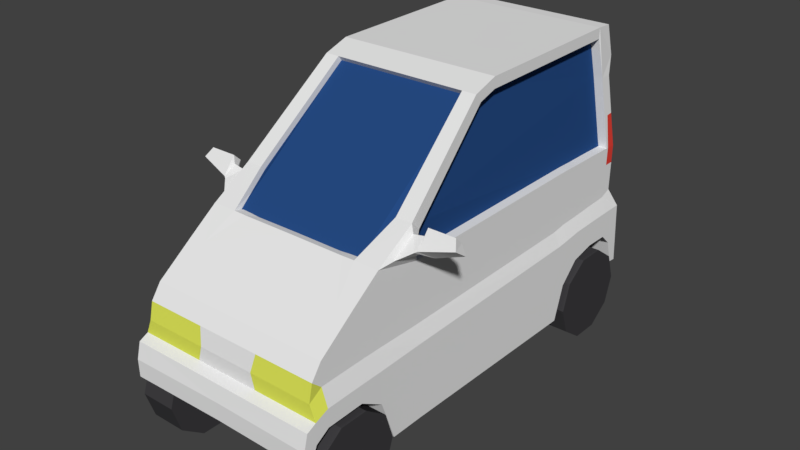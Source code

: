 # Source: canta.blend  (saved by Blender 2.79.0; exported with 4.5.12 LTS)
import bpy
from mathutils import Matrix  # noqa: F401  (used for matrix-valued properties, if any)

bpy.ops.wm.read_factory_settings(use_empty=True)
scene = bpy.context.scene
scene.name = 'Scene'

# ---- collections
col_collection_1 = bpy.data.collections.new('Collection 1'); scene.collection.children.link(col_collection_1)

# ---- materials (node trees are filled in below, after node groups)
mat_material_005 = bpy.data.materials.new('Material.005')
mat_material_005.alpha_threshold = 0.0
mat_material_005.use_transparent_shadow = False
mat_material_005.diffuse_color = (0.04974, 0.04817, 0.05222, 1.0)
mat_material_005.roughness = 0.5
mat_material_001 = bpy.data.materials.new('Material.001')
mat_material_001.alpha_threshold = 0.0
mat_material_001.use_transparent_shadow = False
mat_material_001.diffuse_color = (0.8276, 0.8276, 0.8276, 1.0)
mat_material_001.roughness = 0.5
mat_material_002 = bpy.data.materials.new('Material.002')
mat_material_002.alpha_threshold = 0.0
mat_material_002.use_transparent_shadow = False
mat_material_002.diffuse_color = (0.01896, 0.06863, 0.2245, 1.0)
mat_material_002.roughness = 0.5
mat_material_003 = bpy.data.materials.new('Material.003')
mat_material_003.alpha_threshold = 0.0
mat_material_003.use_transparent_shadow = False
mat_material_003.diffuse_color = (0.8, 0.05772, 0.04113, 1.0)
mat_material_003.roughness = 0.5
mat_material_004 = bpy.data.materials.new('Material.004')
mat_material_004.alpha_threshold = 0.0
mat_material_004.use_transparent_shadow = False
mat_material_004.diffuse_color = (0.7477, 0.8, 0.1003, 1.0)
mat_material_004.roughness = 0.5

# ---- material node trees

# ---- world
world_world = bpy.data.worlds.new('World'); scene.world = world_world
world_world.color = (0.05088, 0.05088, 0.05088)
world_world.use_sun_shadow = False
world_world.sun_shadow_jitter_overblur = 0.0
world_world.cycles.sampling_method = 'MANUAL'

# ---- meshes
me_cylinder_003 = bpy.data.meshes.new('Cylinder.003')
me_cylinder_003.from_pydata([(0.0, 1.0, -1.0), (0.0, 1.0, 1.0), (0.5878, 0.809, -1.0), (0.5878, 0.809, 1.0), (0.9511, 0.309, -1.0), (0.9511, 0.309, 1.0), (0.9511, -0.309, -1.0), (0.9511, -0.309, 1.0), (0.5878, -0.809, -1.0), (0.5878, -0.809, 1.0), (-8.742e-08, -1.0, -1.0), (-8.742e-08, -1.0, 1.0), (-0.5878, -0.809, -1.0), (-0.5878, -0.809, 1.0), (-0.9511, -0.309, -1.0), (-0.9511, -0.309, 1.0), (-0.9511, 0.309, -1.0), (-0.9511, 0.309, 1.0), (-0.5878, 0.809, -1.0), (-0.5878, 0.809, 1.0)], [], [(0, 1, 3, 2), (2, 3, 5, 4), (4, 5, 7, 6), (6, 7, 9, 8), (8, 9, 11, 10), (10, 11, 13, 12), (12, 13, 15, 14), (14, 15, 17, 16), (3, 1, 19, 17, 15, 13, 11, 9, 7, 5), (16, 17, 19, 18), (18, 19, 1, 0), (0, 2, 4, 6, 8, 10, 12, 14, 16, 18)])
me_cylinder_003.materials.append(mat_material_005)
me_cylinder_003.use_remesh_preserve_volume = False
me_cylinder_003.use_remesh_preserve_attributes = False
me_cylinder_003.use_mirror_vertex_groups = False
me_cylinder_003.update()
me_cylinder_002 = bpy.data.meshes.new('Cylinder.002')
me_cylinder_002.from_pydata([(0.0, 1.0, -1.0), (0.0, 1.0, 1.0), (0.5878, 0.809, -1.0), (0.5878, 0.809, 1.0), (0.9511, 0.309, -1.0), (0.9511, 0.309, 1.0), (0.9511, -0.309, -1.0), (0.9511, -0.309, 1.0), (0.5878, -0.809, -1.0), (0.5878, -0.809, 1.0), (-8.742e-08, -1.0, -1.0), (-8.742e-08, -1.0, 1.0), (-0.5878, -0.809, -1.0), (-0.5878, -0.809, 1.0), (-0.9511, -0.309, -1.0), (-0.9511, -0.309, 1.0), (-0.9511, 0.309, -1.0), (-0.9511, 0.309, 1.0), (-0.5878, 0.809, -1.0), (-0.5878, 0.809, 1.0)], [], [(0, 1, 3, 2), (2, 3, 5, 4), (4, 5, 7, 6), (6, 7, 9, 8), (8, 9, 11, 10), (10, 11, 13, 12), (12, 13, 15, 14), (14, 15, 17, 16), (3, 1, 19, 17, 15, 13, 11, 9, 7, 5), (16, 17, 19, 18), (18, 19, 1, 0), (0, 2, 4, 6, 8, 10, 12, 14, 16, 18)])
me_cylinder_002.materials.append(mat_material_005)
me_cylinder_002.use_remesh_preserve_volume = False
me_cylinder_002.use_remesh_preserve_attributes = False
me_cylinder_002.use_mirror_vertex_groups = False
me_cylinder_002.update()
me_cylinder_001 = bpy.data.meshes.new('Cylinder.001')
me_cylinder_001.from_pydata([(0.0, 1.0, -1.0), (0.0, 1.0, 1.0), (0.5878, 0.809, -1.0), (0.5878, 0.809, 1.0), (0.9511, 0.309, -1.0), (0.9511, 0.309, 1.0), (0.9511, -0.309, -1.0), (0.9511, -0.309, 1.0), (0.5878, -0.809, -1.0), (0.5878, -0.809, 1.0), (-8.742e-08, -1.0, -1.0), (-8.742e-08, -1.0, 1.0), (-0.5878, -0.809, -1.0), (-0.5878, -0.809, 1.0), (-0.9511, -0.309, -1.0), (-0.9511, -0.309, 1.0), (-0.9511, 0.309, -1.0), (-0.9511, 0.309, 1.0), (-0.5878, 0.809, -1.0), (-0.5878, 0.809, 1.0)], [], [(0, 1, 3, 2), (2, 3, 5, 4), (4, 5, 7, 6), (6, 7, 9, 8), (8, 9, 11, 10), (10, 11, 13, 12), (12, 13, 15, 14), (14, 15, 17, 16), (3, 1, 19, 17, 15, 13, 11, 9, 7, 5), (16, 17, 19, 18), (18, 19, 1, 0), (0, 2, 4, 6, 8, 10, 12, 14, 16, 18)])
me_cylinder_001.materials.append(mat_material_005)
me_cylinder_001.use_remesh_preserve_volume = False
me_cylinder_001.use_remesh_preserve_attributes = False
me_cylinder_001.use_mirror_vertex_groups = False
me_cylinder_001.update()
me_cylinder = bpy.data.meshes.new('Cylinder')
me_cylinder.from_pydata([(0.0, 1.0, -1.0), (0.0, 1.0, 1.0), (0.5878, 0.809, -1.0), (0.5878, 0.809, 1.0), (0.9511, 0.309, -1.0), (0.9511, 0.309, 1.0), (0.9511, -0.309, -1.0), (0.9511, -0.309, 1.0), (0.5878, -0.809, -1.0), (0.5878, -0.809, 1.0), (-8.742e-08, -1.0, -1.0), (-8.742e-08, -1.0, 1.0), (-0.5878, -0.809, -1.0), (-0.5878, -0.809, 1.0), (-0.9511, -0.309, -1.0), (-0.9511, -0.309, 1.0), (-0.9511, 0.309, -1.0), (-0.9511, 0.309, 1.0), (-0.5878, 0.809, -1.0), (-0.5878, 0.809, 1.0)], [], [(0, 1, 3, 2), (2, 3, 5, 4), (4, 5, 7, 6), (6, 7, 9, 8), (8, 9, 11, 10), (10, 11, 13, 12), (12, 13, 15, 14), (14, 15, 17, 16), (3, 1, 19, 17, 15, 13, 11, 9, 7, 5), (16, 17, 19, 18), (18, 19, 1, 0), (0, 2, 4, 6, 8, 10, 12, 14, 16, 18)])
me_cylinder.materials.append(mat_material_005)
me_cylinder.use_remesh_preserve_volume = False
me_cylinder.use_remesh_preserve_attributes = False
me_cylinder.use_mirror_vertex_groups = False
me_cylinder.update()
me_cube_001 = bpy.data.meshes.new('Cube.001')
me_cube_001.from_pydata([(0.0, -1.211, -0.9889), (0.0, -1.211, 0.9221), (0.0, 1.451, -1.038), (0.0, 1.424, 0.9378), (1.247, -1.211, -0.9889), (1.172, -1.211, 0.9221), (1.247, 1.451, -1.038), (1.172, 1.424, 0.9378), (0.0, 1.594, -0.5948), (0.0, 1.644, 0.9378), (1.247, 1.594, -0.5948), (1.172, 1.644, 0.9378), (0.0, 1.851, -0.3442), (0.0, 1.863, 0.9308), (1.247, 1.851, -0.3442), (1.172, 1.863, 0.9308), (0.0, 2.187, -0.2731), (0.0, 2.217, 0.9274), (1.247, 2.187, -0.2731), (1.172, 2.217, 0.9274), (0.0, 2.504, -0.2812), (0.0, 2.535, 0.9193), (1.247, 2.504, -0.2812), (1.172, 2.535, 0.9193), (0.0, 2.658, -0.4267), (0.0, 2.689, 0.9154), (1.247, 2.658, -0.4267), (1.172, 2.689, 0.9154), (0.0, -1.211, 0.06212), (0.0, 1.436, 0.04885), (1.172, 1.436, 0.1887), (1.172, -1.211, 0.1596), (0.0, 1.621, 0.04248), (1.172, 1.621, 0.2156), (0.0, 1.857, -0.005075), (1.172, 1.857, 0.2213), (0.0, 2.204, 0.01169), (1.172, 2.204, 0.2381), (0.0, 2.521, 0.04381), (1.172, 2.521, 0.2502), (0.0, 2.675, 0.3114), (1.172, 2.675, 0.3114), (0.0, 1.443, -0.4943), (1.247, 1.443, 0.006179), (1.247, -1.211, -0.037), (0.0, 1.608, -0.2762), (1.247, 1.608, 0.02044), (0.0, 1.854, -0.1746), (1.247, 1.854, 0.04781), (0.0, 2.195, -0.1307), (1.247, 2.195, 0.05469), (0.0, 2.513, -0.1187), (1.247, 2.513, 0.05743), (0.0, 2.805, 0.0586), (1.247, 2.805, 0.0586), (0.0, -1.211, -0.4634), (0.0, 2.749, -0.7425), (1.247, 2.749, -0.7425), (0.0, 2.856, -0.7534), (1.247, 2.856, -0.7534), (0.0, -1.655, -0.9889), (0.0, -1.798, 1.063), (1.247, -1.655, -0.9889), (1.172, -1.798, 1.063), (0.0, -1.861, 0.06856), (1.172, -1.861, 0.166), (1.247, -1.861, -0.05337), (0.0, -1.861, -0.1322), (0.0, -1.855, -0.4835), (1.247, -1.848, -0.461), (0.0, -2.166, 0.7955), (1.172, -2.166, 0.7955), (0.0, -2.162, 0.0659), (1.172, -2.162, 0.1634), (1.248, -2.162, -0.05603), (0.0, -2.162, -0.1349), (0.0, -2.155, -0.3036), (1.248, -2.149, -0.2812), (0.0, -2.634, 0.4476), (1.173, -2.634, 0.4476), (0.0, -2.638, 0.05694), (1.173, -2.638, 0.1544), (1.249, -2.638, -0.06499), (0.0, -2.638, -0.1439), (0.0, -2.631, -0.3126), (1.249, -2.638, -0.2901), (0.0, -2.764, 0.2635), (1.173, -2.764, 0.2635), (0.0, -2.812, 0.05127), (1.173, -2.812, 0.04791), (1.249, -2.812, -0.1355), (0.0, -2.812, -0.1347), (0.0, -2.805, -0.3852), (1.249, -2.811, -0.3966), (1.248, -2.93, -0.1932), (0.0, -2.93, -0.1923), (0.0, -2.974, -0.3876), (1.248, -2.981, -0.399), (0.0, -2.886, -0.5968), (1.246, -2.892, -0.6082), (0.0, -2.971, -0.6097), (1.246, -2.978, -0.6211), (0.7051, -1.798, 1.061), (1.172, -1.17, 1.265), (0.7379, -1.211, 0.9634), (1.172, -1.285, 1.375), (1.026, 1.451, -1.038), (0.9636, 1.424, 0.9378), (1.026, -1.211, -0.9889), (0.859, -1.211, 0.9271), (1.026, 1.594, -0.5948), (0.9636, 1.644, 0.9378), (1.026, 1.851, -0.3442), (0.9636, 1.863, 0.9308), (1.026, 2.187, -0.2731), (0.9636, 2.217, 0.9274), (1.026, 2.504, -0.2812), (0.9636, 2.535, 0.9193), (1.026, 2.658, -0.4267), (0.9636, 2.689, 0.9154), (0.9636, 2.675, 0.3114), (1.026, 2.805, 0.0586), (1.026, 2.749, -0.7425), (1.026, 2.856, -0.7534), (1.026, -1.655, -0.9889), (0.859, -1.798, 1.065), (1.026, -1.849, -0.465), (0.964, -2.166, 0.7955), (1.026, -2.15, -0.2851), (0.9647, -2.634, 0.4476), (1.027, -2.637, -0.2941), (0.9646, -2.764, 0.2635), (0.9646, -2.812, 0.0485), (1.027, -2.812, -0.1354), (1.027, -2.81, -0.3946), (1.026, -2.93, -0.193), (1.026, -2.98, -0.397), (1.025, -2.891, -0.6062), (1.024, -2.976, -0.619), (0.9636, -1.17, 1.265), (0.9636, -1.285, 1.375), (1.05, -0.01264, 2.245), (1.05, -0.1007, 2.353), (0.8678, -0.01264, 2.245), (0.8678, -0.1007, 2.353), (0.0, -0.01264, 2.245), (0.0, -0.1007, 2.353), (1.05, 0.2265, 2.322), (1.05, 0.2251, 2.462), (0.0, 0.2265, 2.322), (0.0, 0.2251, 2.462), (1.05, 2.335, 2.349), (1.05, 2.333, 2.488), (0.0, 2.335, 2.349), (0.0, 2.333, 2.488), (0.0, 2.416, 1.853), (1.092, 2.416, 1.853), (0.0, 2.57, 1.849), (1.092, 2.57, 1.849), (0.8835, 2.416, 1.853), (0.8835, 2.57, 1.849), (1.05, 2.534, 2.479), (0.0, 2.534, 2.479), (0.0, 2.64, 2.078), (1.059, 2.64, 2.082), (1.052, -1.211, 0.9221), (1.052, 1.424, 0.9378), (1.052, 1.644, 0.9378), (1.052, 1.863, 0.9308), (1.052, 2.217, 0.9274), (1.052, 2.535, 0.9193), (1.052, -1.17, 1.265), (0.9308, -0.01264, 2.245), (0.9308, 0.2265, 2.322), (0.9308, 2.335, 2.349), (0.972, 2.416, 1.853), (0.0, -1.731, 1.018), (0.7051, -1.732, 1.016), (0.859, -1.731, 1.02), (0.9636, -1.218, 1.33), (0.8678, -0.03394, 2.308), (0.0, -0.03394, 2.308), (1.134, 2.633, 1.355), (1.172, 2.684, 0.6866), (1.172, 2.565, 0.9185), (1.135, 2.545, 1.348), (1.172, 2.558, 0.6849), (0.9251, 2.632, 1.364), (0.9636, 2.684, 0.6965), (0.4047, -2.764, 0.2635), (0.364, -2.812, 0.05023), (0.414, -2.812, -0.135), (1.219, -1.276, 1.02), (1.219, -1.618, 1.102), (1.219, -1.252, 1.22), (1.219, -1.319, 1.283), (1.357, -1.287, 1.128), (1.357, -1.472, 1.184), (1.357, -1.27, 1.264), (1.357, -1.316, 1.308), (1.423, -1.234, 1.046), (1.385, -1.455, 1.199), (1.385, -1.201, 1.31), (1.385, -1.295, 1.4), (1.785, -1.21, 1.183), (1.785, -1.374, 1.298), (1.725, -1.201, 1.31), (1.725, -1.295, 1.4)], [], [(28, 1, 3, 29), (107, 7, 11, 111), (30, 7, 5, 31), (44, 31, 65, 66), (106, 6, 4, 108), (107, 3, 1, 104, 109), (111, 11, 15, 113), (29, 3, 9, 32), (43, 6, 10, 46), (106, 2, 8, 110), (34, 13, 17, 36), (32, 9, 13, 34), (46, 10, 14, 48), (110, 8, 12, 112), (50, 18, 22, 52), (48, 14, 18, 50), (112, 12, 16, 114), (113, 15, 19, 115), (117, 23, 156, 159), (114, 16, 20, 116), (115, 19, 23, 117), (36, 17, 21, 38), (120, 188, 183, 41), (38, 21, 25, 40), (52, 22, 26, 54), (116, 20, 24, 118), (23, 39, 41, 183, 186, 184), (51, 38, 40, 53), (121, 120, 41, 54), (49, 36, 38, 51), (15, 35, 37, 19), (19, 37, 39, 23), (11, 33, 35, 15), (45, 32, 34, 47), (47, 34, 36, 49), (7, 30, 33, 11), (42, 29, 32, 45), (55, 0, 60, 68, 67), (43, 30, 31, 44), (55, 28, 29, 42), (0, 55, 42, 2), (6, 43, 44, 4), (4, 44, 66, 69, 62), (2, 42, 45, 8), (12, 47, 49, 16), (8, 45, 47, 12), (16, 49, 51, 20), (54, 26, 57, 59), (20, 51, 53, 24), (39, 52, 54, 41), (35, 48, 50, 37), (37, 50, 52, 39), (33, 46, 48, 35), (30, 43, 46, 33), (122, 123, 59, 57), (118, 24, 56, 122), (121, 54, 59, 123), (24, 53, 58, 56), (69, 66, 74, 77), (67, 68, 76, 75), (124, 126, 68, 60), (1, 28, 64, 61), (108, 4, 62, 124), (28, 55, 67, 64), (31, 5, 63, 65), (70, 72, 80, 78), (125, 102, 61, 70, 127), (72, 75, 83, 80), (75, 76, 84, 83), (64, 67, 75, 72), (61, 64, 72, 70), (126, 69, 77, 128), (66, 65, 73, 74), (65, 63, 71, 73), (129, 78, 86, 189, 131), (81, 87, 89), (82, 81, 89, 90), (128, 77, 85, 130), (74, 73, 81, 82), (73, 71, 79, 81), (127, 70, 78, 129), (77, 74, 82, 85), (132, 131, 189, 190), (133, 132, 190, 191), (134, 93, 99, 137), (85, 82, 90, 93), (83, 84, 92, 91), (80, 83, 91, 88), (78, 80, 88, 86), (130, 85, 93, 134), (136, 97, 94, 135), (133, 191, 91, 95, 135), (93, 90, 94, 97), (91, 92, 96, 95), (137, 99, 101, 138), (93, 97, 101, 99), (96, 92, 98, 100), (136, 96, 100, 138), (104, 102, 125, 109), (125, 63, 105, 140), (1, 61, 102, 104), (63, 5, 192, 193), (125, 140, 139, 109), (139, 140, 144, 143), (97, 136, 138, 101), (98, 137, 138, 100), (90, 133, 135, 94), (96, 136, 135, 95), (84, 130, 134, 92), (92, 134, 137, 98), (90, 89, 132, 133), (89, 87, 131, 132), (71, 127, 129, 79), (76, 128, 130, 84), (79, 129, 131, 87), (68, 126, 128, 76), (63, 125, 127, 71), (5, 109, 139, 103), (0, 108, 124, 60), (62, 69, 126, 124), (53, 121, 123, 58), (26, 118, 122, 57), (56, 58, 123, 122), (53, 40, 120, 121), (22, 116, 118, 26), (40, 25, 119, 188, 120), (17, 115, 117, 21), (18, 114, 116, 22), (27, 119, 187, 182), (13, 113, 115, 17), (14, 112, 114, 18), (10, 110, 112, 14), (6, 106, 110, 10), (9, 111, 113, 13), (7, 107, 109, 5), (2, 106, 108, 0), (3, 107, 111, 9), (141, 143, 144, 142), (140, 105, 142, 144), (105, 103, 141, 142), (103, 139, 143, 141), (143, 144, 146, 145), (145, 146, 150, 149), (142, 141, 147, 148), (142, 148, 150, 146, 144), (147, 141, 143, 145, 149), (149, 150, 154, 153), (150, 148, 152, 154), (148, 147, 151, 152), (147, 149, 153, 151), (159, 156, 158, 160), (155, 159, 160, 157), (25, 21, 155, 157), (119, 25, 157, 160, 187), (21, 117, 159, 155), (23, 184, 185, 182, 158, 156), (153, 155, 159, 156, 151), (154, 152, 161, 162), (151, 156, 158, 164, 161, 152), (160, 157, 163, 164, 158), (164, 163, 162, 161), (165, 166, 167, 168, 169, 170, 175, 174, 173, 172, 171), (177, 178, 179, 180, 181, 176), (182, 185, 184, 27), (184, 186, 183, 27), (182, 187, 160, 158), (183, 188, 119, 27), (190, 189, 86, 88), (191, 190, 88, 91), (87, 81, 79), (195, 193, 197, 199), (105, 63, 193, 195), (5, 103, 194, 192), (103, 105, 195, 194), (196, 198, 202, 200), (194, 195, 199, 198), (192, 194, 198, 196), (193, 192, 196, 197), (201, 200, 204, 205), (197, 196, 200, 201), (199, 197, 201, 203), (198, 199, 203, 202), (205, 204, 206, 207), (203, 201, 205, 207), (202, 203, 207, 206), (200, 202, 206, 204)])
me_cube_001.polygons.foreach_set('material_index', [0, 0, 0, 0, 0, 0, 0, 0, 0, 0, 0, 0, 0, 0, 0, 0, 0, 0, 0, 0, 0, 0, 0, 0, 0, 0, 0, 0, 0, 0, 0, 0, 0, 0, 0, 0, 0, 0, 0, 0, 0, 0, 0, 0, 0, 0, 0, 0, 0, 0, 0, 0, 0, 0, 0, 0, 0, 0, 0, 0, 0, 0, 0, 0, 0, 0, 0, 0, 0, 0, 0, 0, 0, 0, 0, 3, 3, 0, 0, 0, 0, 0, 3, 3, 0, 0, 0, 0, 0, 0, 0, 0, 0, 0, 0, 0, 0, 0, 0, 0, 0, 0, 0, 0, 0, 0, 0, 0, 0, 0, 3, 3, 0, 0, 0, 0, 0, 0, 0, 0, 0, 0, 0, 0, 0, 0, 0, 0, 2, 0, 0, 0, 0, 0, 0, 0, 0, 0, 0, 0, 0, 0, 0, 0, 0, 0, 0, 0, 0, 0, 0, 0, 0, 0, 0, 0, 0, 0, 0, 0, 0, 1, 1, 2, 2, 0, 2, 0, 0, 0, 0, 0, 0, 0, 0, 0, 0, 0, 0, 0, 0, 0, 0, 0, 0, 0])
me_cube_001.materials.append(mat_material_001)
me_cube_001.materials.append(mat_material_002)
me_cube_001.materials.append(mat_material_003)
me_cube_001.materials.append(mat_material_004)
me_cube_001.use_remesh_preserve_volume = False
me_cube_001.use_remesh_preserve_attributes = False
me_cube_001.use_mirror_vertex_groups = False
me_cube_001.update()

# ---- objects
ob_cylinder_003 = bpy.data.objects.new('Cylinder.003', me_cylinder_003)
ob_cylinder_002 = bpy.data.objects.new('Cylinder.002', me_cylinder_002)
ob_cylinder_001 = bpy.data.objects.new('Cylinder.001', me_cylinder_001)
ob_cylinder = bpy.data.objects.new('Cylinder', me_cylinder)
ob_cube = bpy.data.objects.new('Cube', me_cube_001)

# ---- transforms, parenting, visibility, modifiers, constraints
ob_cylinder_003.location = (-1.072, 1.94, 0.6362)
ob_cylinder_003.rotation_euler = (-0.0, 1.571, 0.0)
ob_cylinder_003.scale = (0.589, 0.589, 0.2273)
ob_cylinder_003.lineart.crease_threshold = 0.0
ob_cylinder_002.location = (-1.072, -2.527, 0.6362)
ob_cylinder_002.rotation_euler = (-0.0, 1.571, 0.0)
ob_cylinder_002.scale = (0.589, 0.589, 0.2273)
ob_cylinder_002.lineart.crease_threshold = 0.0
ob_cylinder_001.location = (1.069, 1.956, 0.5991)
ob_cylinder_001.rotation_euler = (-0.0, 1.571, 0.0)
ob_cylinder_001.scale = (0.589, 0.589, 0.2273)
ob_cylinder_001.lineart.crease_threshold = 0.0
ob_cylinder.location = (1.069, -2.527, 0.6362)
ob_cylinder.rotation_euler = (-0.0, 1.571, 0.0)
ob_cylinder.scale = (0.589, 0.589, 0.2273)
ob_cylinder.lineart.crease_threshold = 0.0
ob_cube.location = (3.433e-16, -0.2002, 1.546)
ob_cube.lineart.crease_threshold = 0.0
_m = ob_cube.modifiers.new('Mirror', 'MIRROR')
_m.use_clip = True

# ---- collection membership
col_collection_1.objects.link(ob_cylinder_003)
col_collection_1.objects.link(ob_cylinder_002)
col_collection_1.objects.link(ob_cylinder_001)
col_collection_1.objects.link(ob_cylinder)
col_collection_1.objects.link(ob_cube)

# ---- scene / render settings (as saved in the file)
scene.frame_start = 1; scene.frame_end = 250; scene.frame_set(1)
scene.render.engine = 'BLENDER_EEVEE_NEXT'
scene.render.resolution_percentage = 50
scene.render.dither_intensity = 0.0
scene.cycles.use_denoising = False
scene.cycles.samples = 128
scene.cycles.sampling_pattern = 'TABULATED_SOBOL'
scene.cycles.use_adaptive_sampling = False
scene.cycles.use_light_tree = False
scene.cycles.blur_glossy = 0.0
scene.cycles.sample_clamp_indirect = 0.0
scene.view_settings.view_transform = 'Standard'
bpy.context.view_layer.update()

# ---- added for rendering (the .blend has no active camera and no usable light): camera, sun
cam_auto = bpy.data.cameras.new('AutoCamera')
cam_auto.lens = 50.0
cam_auto.sensor_width = 36.0
cam_auto.clip_end = 1000.0
ob_auto_camera = bpy.data.objects.new('AutoCamera', cam_auto)
scene.collection.objects.link(ob_auto_camera)
ob_auto_camera.location = (7.33033, -9.05915, 7.90097)
ob_auto_camera.rotation_euler = (1.09748, -7.21219e-08, 0.694738)
scene.camera = ob_auto_camera
light_auto_sun = bpy.data.lights.new('AutoSun', 'SUN')
light_auto_sun.energy = 3.0
light_auto_sun.angle = 0.0523599
ob_auto_sun = bpy.data.objects.new('AutoSun', light_auto_sun)
scene.collection.objects.link(ob_auto_sun)
ob_auto_sun.rotation_euler = (0.872665, 0.174533, 0.523599)
bpy.context.view_layer.update()
